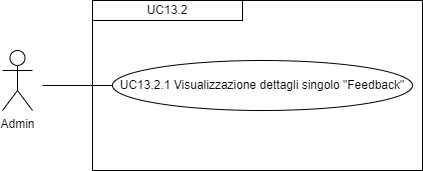

The diagram above was exported from draw.io. Its source (the exported page's mxGraphModel, read from the mxfile embedded in the PNG):
<mxGraphModel dx="1434" dy="772" grid="1" gridSize="10" guides="1" tooltips="1" connect="1" arrows="1" fold="1" page="1" pageScale="1" pageWidth="827" pageHeight="1169" math="0" shadow="0">
  <root>
    <mxCell id="0" />
    <mxCell id="1" parent="0" />
    <mxCell id="iutSHebiozzECPOfnKj3-2" value="Admin" style="shape=umlActor;verticalLabelPosition=bottom;verticalAlign=top;html=1;outlineConnect=0;" parent="1" vertex="1">
      <mxGeometry x="210" y="290" width="30" height="60" as="geometry" />
    </mxCell>
    <mxCell id="iutSHebiozzECPOfnKj3-9" value="" style="rounded=0;whiteSpace=wrap;html=1;fillColor=none;" parent="1" vertex="1">
      <mxGeometry x="300" y="240" width="330" height="170" as="geometry" />
    </mxCell>
    <mxCell id="iutSHebiozzECPOfnKj3-10" value="&lt;div style=&quot;&quot;&gt;UC13.2&lt;/div&gt;" style="rounded=0;whiteSpace=wrap;html=1;fillColor=none;align=center;" parent="1" vertex="1">
      <mxGeometry x="300" y="240" width="150" height="20" as="geometry" />
    </mxCell>
    <mxCell id="iutSHebiozzECPOfnKj3-11" value="UC13.2.1 Visualizzazione dettagli singolo &quot;Feedback&quot;" style="ellipse;whiteSpace=wrap;html=1;" parent="1" vertex="1">
      <mxGeometry x="320" y="300" width="300" height="50" as="geometry" />
    </mxCell>
    <mxCell id="iutSHebiozzECPOfnKj3-16" value="" style="endArrow=none;html=1;rounded=0;entryX=0;entryY=0.5;entryDx=0;entryDy=0;" parent="1" target="iutSHebiozzECPOfnKj3-11" edge="1">
      <mxGeometry width="50" height="50" relative="1" as="geometry">
        <mxPoint x="250" y="325" as="sourcePoint" />
        <mxPoint x="440" y="400" as="targetPoint" />
      </mxGeometry>
    </mxCell>
  </root>
</mxGraphModel>